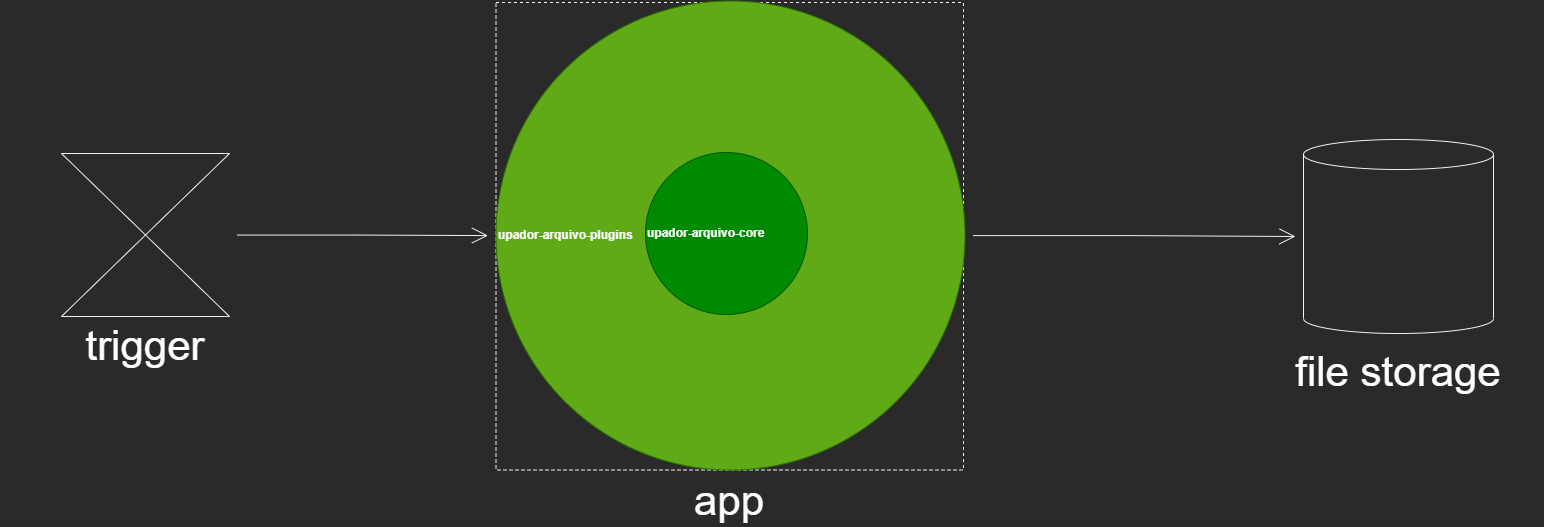

The diagram above was exported from draw.io. Its source (the exported page's mxGraphModel, read from the mxfile embedded in the PNG):
<mxGraphModel dx="4229" dy="1775" grid="0" gridSize="10" guides="1" tooltips="1" connect="1" arrows="1" fold="1" page="0" pageScale="1" pageWidth="827" pageHeight="1169" math="0" shadow="0">
  <root>
    <mxCell id="0" />
    <mxCell id="1" parent="0" />
    <mxCell id="-_jOFPxkfFs_zuqqMqsm-7" value="" style="group" parent="1" vertex="1" connectable="0">
      <mxGeometry x="744" y="274" width="290" height="248" as="geometry" />
    </mxCell>
    <mxCell id="-_jOFPxkfFs_zuqqMqsm-5" value="" style="shape=cylinder3;whiteSpace=wrap;html=1;boundedLbl=1;backgroundOutline=1;size=15;hachureGap=4;fontSize=42;fontColor=#FFFFFF;" parent="-_jOFPxkfFs_zuqqMqsm-7" vertex="1">
      <mxGeometry x="50" width="190" height="194" as="geometry" />
    </mxCell>
    <mxCell id="-_jOFPxkfFs_zuqqMqsm-6" value="&lt;font style=&quot;font-size: 42px;&quot;&gt;file storage&lt;/font&gt;" style="text;html=1;strokeColor=none;fillColor=none;align=center;verticalAlign=middle;whiteSpace=wrap;rounded=0;dashed=1;hachureGap=4;fontColor=#FFFFFF;" parent="-_jOFPxkfFs_zuqqMqsm-7" vertex="1">
      <mxGeometry y="218" width="290" height="30" as="geometry" />
    </mxCell>
    <mxCell id="-_jOFPxkfFs_zuqqMqsm-9" value="" style="group" parent="1" vertex="1" connectable="0">
      <mxGeometry x="-13.5" y="135.5" width="469" height="469" as="geometry" />
    </mxCell>
    <mxCell id="-_jOFPxkfFs_zuqqMqsm-3" value="" style="whiteSpace=wrap;html=1;aspect=fixed;hachureGap=4;fontColor=#FFFFFF;dashed=1;" parent="-_jOFPxkfFs_zuqqMqsm-9" vertex="1">
      <mxGeometry y="1.5" width="467.5" height="467.5" as="geometry" />
    </mxCell>
    <mxCell id="-_jOFPxkfFs_zuqqMqsm-2" value="&lt;b&gt;upador-arquivo-plugins&lt;/b&gt;" style="ellipse;whiteSpace=wrap;html=1;aspect=fixed;hachureGap=4;fontColor=#ffffff;align=left;fillColor=#60a917;strokeColor=#2D7600;" parent="-_jOFPxkfFs_zuqqMqsm-9" vertex="1">
      <mxGeometry width="469" height="469" as="geometry" />
    </mxCell>
    <mxCell id="-_jOFPxkfFs_zuqqMqsm-1" value="&lt;b&gt;upador-arquivo-core&lt;/b&gt;" style="ellipse;whiteSpace=wrap;html=1;aspect=fixed;hachureGap=4;fontColor=#ffffff;align=left;fillColor=#008a00;strokeColor=#005700;" parent="-_jOFPxkfFs_zuqqMqsm-9" vertex="1">
      <mxGeometry x="149.5" y="151.5" width="162" height="162" as="geometry" />
    </mxCell>
    <mxCell id="-_jOFPxkfFs_zuqqMqsm-14" value="" style="group" parent="1" vertex="1" connectable="0">
      <mxGeometry x="-509" y="244" width="290" height="207" as="geometry" />
    </mxCell>
    <mxCell id="-_jOFPxkfFs_zuqqMqsm-11" value="" style="shape=collate;whiteSpace=wrap;html=1;hachureGap=4;fontSize=42;fontColor=#FFFFFF;" parent="-_jOFPxkfFs_zuqqMqsm-14" vertex="1">
      <mxGeometry x="61" y="44" width="168" height="163" as="geometry" />
    </mxCell>
    <mxCell id="rq5RT-SXXaicCFEcBuyN-1" style="edgeStyle=orthogonalEdgeStyle;rounded=0;orthogonalLoop=1;jettySize=auto;html=1;fontColor=#FFFFFF;endArrow=open;startSize=14;endSize=14;sourcePerimeterSpacing=8;targetPerimeterSpacing=8;" edge="1" parent="1" source="-_jOFPxkfFs_zuqqMqsm-2" target="-_jOFPxkfFs_zuqqMqsm-5">
      <mxGeometry relative="1" as="geometry" />
    </mxCell>
    <mxCell id="rq5RT-SXXaicCFEcBuyN-2" style="edgeStyle=orthogonalEdgeStyle;rounded=0;orthogonalLoop=1;jettySize=auto;html=1;fontColor=#FFFFFF;endArrow=open;startSize=14;endSize=14;sourcePerimeterSpacing=8;targetPerimeterSpacing=8;" edge="1" parent="1" source="-_jOFPxkfFs_zuqqMqsm-11" target="-_jOFPxkfFs_zuqqMqsm-2">
      <mxGeometry relative="1" as="geometry" />
    </mxCell>
    <mxCell id="-_jOFPxkfFs_zuqqMqsm-13" value="&lt;font style=&quot;font-size: 42px;&quot;&gt;trigger&lt;/font&gt;" style="text;html=1;strokeColor=none;fillColor=none;align=center;verticalAlign=middle;whiteSpace=wrap;rounded=0;dashed=1;hachureGap=4;fontColor=#FFFFFF;" parent="1" vertex="1">
      <mxGeometry x="-509" y="466" width="290" height="30" as="geometry" />
    </mxCell>
    <mxCell id="-_jOFPxkfFs_zuqqMqsm-4" value="&lt;font style=&quot;font-size: 42px;&quot;&gt;app&lt;/font&gt;" style="text;html=1;strokeColor=none;fillColor=none;align=center;verticalAlign=middle;whiteSpace=wrap;rounded=0;dashed=1;hachureGap=4;fontColor=#FFFFFF;" parent="1" vertex="1">
      <mxGeometry x="190.25" y="621" width="60" height="30" as="geometry" />
    </mxCell>
  </root>
</mxGraphModel>